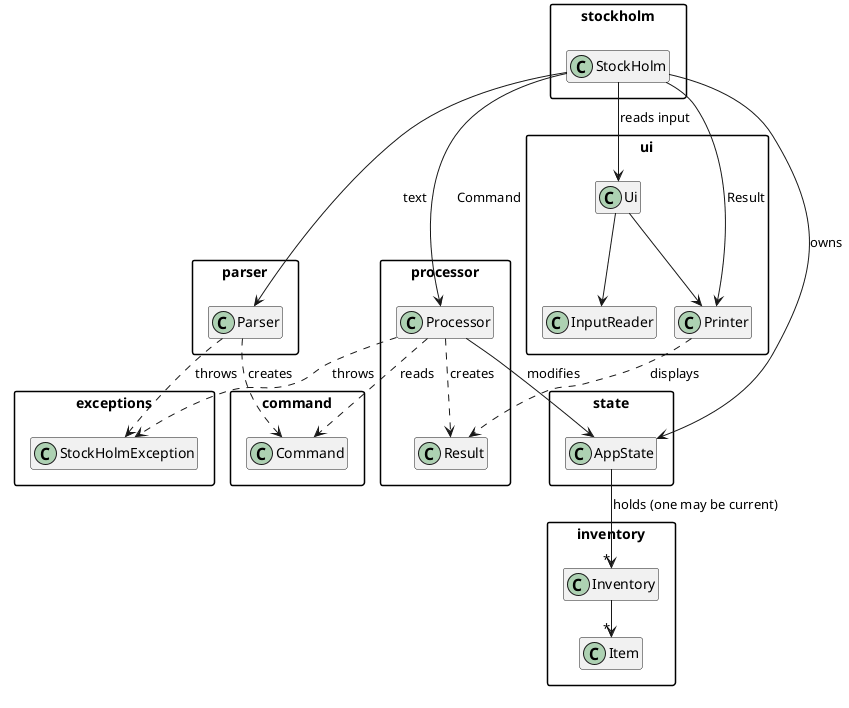

The diagram above was rendered by PlantUML. Its source (embedded in the PNG):
@startuml
!pragma layout smetana
skinparam packageStyle rectangle
skinparam defaultTextAlignment center
hide empty members

package "stockholm" {
    class StockHolm
}
package "ui" {
    class Ui
    class Printer
    class InputReader
}
package "parser" {
    class Parser
}
package "command" {
    class Command
}
package "processor" {
    class Processor
    class Result
}
package "state" {
    class AppState
}
package "inventory" {
    class Inventory
    class Item
}
package "exceptions" {
    class StockHolmException
}

StockHolm --> Ui : reads input
StockHolm --> Parser : text
StockHolm --> Processor : Command
StockHolm --> Printer : Result
StockHolm --> AppState : owns
Ui --> InputReader
Ui --> Printer
Parser ..> Command : creates
Processor ..> Command : reads
Processor ..> Result : creates
Processor --> AppState : modifies
AppState --> "*" Inventory : holds (one may be current)
Inventory --> "*" Item
Printer ..> Result : displays
Parser ..> StockHolmException : throws
Processor ..> StockHolmException : throws
@enduml